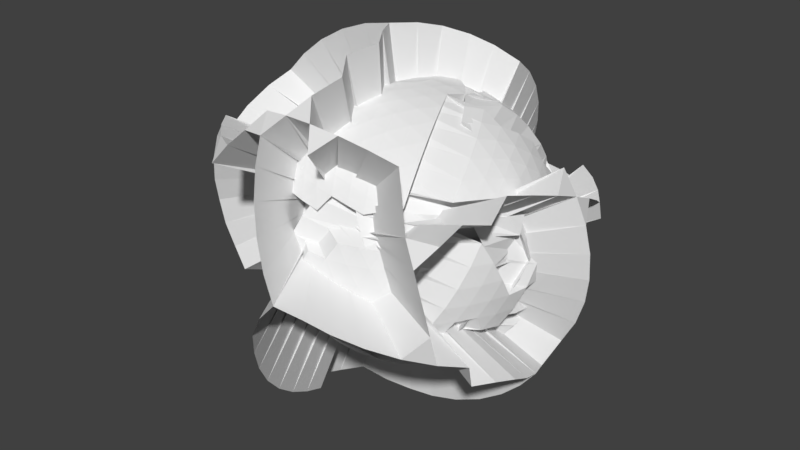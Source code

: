 # Source: Distorted_Mesh.blend  (saved by Blender 2.79.0; exported with 4.5.12 LTS)
import bpy
from mathutils import Matrix  # noqa: F401  (used for matrix-valued properties, if any)

bpy.ops.wm.read_factory_settings(use_empty=True)
scene = bpy.context.scene
scene.name = 'Scene'

# ---- collections
col_collection_1 = bpy.data.collections.new('Collection 1'); scene.collection.children.link(col_collection_1)

# ---- world
world_world = bpy.data.worlds.new('World'); scene.world = world_world
world_world.color = (0.05088, 0.05088, 0.05088)
world_world.use_sun_shadow = False
world_world.sun_shadow_jitter_overblur = 0.0
world_world.cycles.sampling_method = 'MANUAL'

# ---- meshes
me_icosphere_001 = bpy.data.meshes.new('Icosphere.001')
me_icosphere_001.from_pydata([(0.0, 0.0, -5.0), (-0.3632, -4.763, -1.339), (-1.382, -4.253, -2.236), (-4.472, 0.0, -2.236), (-1.382, 4.253, -2.236), (3.618, 2.629, -2.236), (1.382, -4.253, 2.236), (-3.618, -2.629, 2.236), (-3.618, 2.629, 2.236), (1.382, 4.253, 2.236), (4.472, 0.0, 2.236), (0.0, 0.0, 5.0), (-1.29, -3.969, -2.753), (-1.164, -3.583, -3.288), (-1.003, -3.088, -3.802), (-0.8123, -2.5, -4.253), (-0.6021, -1.853, -4.605), (-0.388, -1.194, -4.84), (-0.1842, -0.567, -4.964), (0.4824, -0.3504, -4.964), (1.016, -0.7381, -4.84), (1.576, -1.145, -4.605), (2.127, -1.545, -4.253), (2.627, -1.909, -3.802), (3.048, -2.214, -3.288), (3.376, -2.453, -2.753), (-0.9165, -4.64, -1.528), (-1.524, -4.423, -1.713), (-2.155, -4.094, -1.88), (-2.769, -3.655, -2.011), (-3.319, -3.129, -2.095), (-3.774, -2.558, -2.129), (-0.8073, -4.32, -2.385), (3.792, -2.536, -1.83), (3.369, -3.056, -1.868), (4.203, 0.7635, -2.598), (4.253, -1.401e-07, -2.629), (1.539, -4.352, -1.744), (0.8575, -4.589, -1.626), (0.2141, -4.719, -1.486), (0.5864, -1.128, -4.808), (1.016, 0.7381, -4.84), (1.576, 1.145, -4.605), (2.127, 1.545, -4.253), (2.627, 1.909, -3.802), (3.048, 2.214, -3.288), (3.376, 2.453, -2.753), (-4.174, 0.0, -2.753), (-3.767, 0.0, -3.288), (-3.247, 0.0, -3.802), (-2.629, 0.0, -4.253), (-0.9961, 0.7837, -4.851), (-1.256, 0.0, -4.84), (-0.5962, 0.0, -4.964), (-1.886, -3.969, -2.385), (-4.339, -0.2823, -2.586), (-4.196, 0.401, -2.805), (-3.951, 1.108, -2.969), (-3.616, 1.79, -3.063), (-3.218, 2.403, -3.085), (-2.794, 2.922, -3.048), (-1.29, 3.969, -2.753), (-1.164, 3.583, -3.288), (-1.003, 3.088, -3.802), (-0.8123, 2.5, -4.253), (-0.6021, 1.853, -4.605), (-0.388, 1.194, -4.84), (0.4207, -0.4603, -4.942), (-4.358, 0.567, -2.385), (-4.155, 1.194, -2.511), (-3.849, 1.853, -2.598), (-3.441, 2.5, -2.629), (-2.952, 3.088, -2.598), (1.757, 3.438, -3.173), (-1.886, 3.969, -2.385), (-0.8073, 4.32, -2.385), (-0.1482, 4.321, -2.512), (0.5728, 4.234, -2.598), (1.314, 4.045, -2.629), (2.025, 3.762, -2.598), (2.66, 3.409, -2.512), (3.192, 3.02, -2.385), (4.656, -0.3504, 1.789), (4.783, -0.7381, 1.256), (1.467, -4.444, 1.581), (4.755, -1.545, -1.401e-07), (4.575, -1.909, -0.6495), (4.303, -2.214, -1.256), (-0.03774, -4.882, -0.8525), (4.136, -2.335, -1.254), (4.095, -2.632, -0.6539), (3.964, -2.901, 0.01354), (4.755, 1.545, 1.401e-07), (4.824, 1.145, 0.6495), (3.034, -3.317, 2.015), (4.656, 0.3504, 1.789), (-3.396, -2.889, 2.327), (0.7761, -4.777, 1.256), (0.4014, -4.941, 0.6495), (-7.007e-08, -5.0, -1.401e-07), (-0.4014, -4.941, -0.6495), (-0.7761, -4.777, -1.256), (-4.476, -1.734, -1.57), (3.561, -3.02, -1.789), (3.436, -3.409, -1.256), (-1.567, -4.724, 0.2425), (2.939, -4.045, 1.401e-07), (2.58, -4.234, 0.6495), (2.18, -4.321, 1.256), (-2.862, -3.332, 2.426), (-4.29, 2.422, 1.269), (-4.303, -2.214, 1.256), (-4.575, -1.909, 0.6495), (-4.755, -1.545, -1.401e-07), (-4.824, -1.145, -0.6495), (-4.783, -0.7381, -1.256), (-2.779, 3.397, -2.533), (-1.772, -4.32, -1.789), (-4.869, -0.6245, -1.252), (-2.58, -4.234, -0.6495), (-2.939, -4.045, 1.401e-07), (-3.229, -3.762, 0.6495), (-4.809, 1.376, 0.9181), (-3.561, -3.02, 1.789), (-3.561, 3.02, 1.789), (0.9908, 4.915, 0.36), (-3.229, 3.762, 0.6495), (-2.939, 4.045, -1.401e-07), (-2.58, 4.234, -0.6495), (2.483, 3.862, -1.96), (-1.772, 4.32, -1.789), (-4.656, 0.3504, -1.789), (-1.932, 4.17, -2.121), (-4.824, 1.145, -0.6495), (-4.755, 1.545, 1.401e-07), (-4.575, 1.909, 0.6495), (-4.303, 2.214, 1.256), (-3.973, 2.453, 1.789), (1.772, 4.32, 1.789), (2.18, 4.321, 1.256), (2.58, 4.234, 0.6495), (4.908, -0.3046, 0.1899), (4.834, -0.818, -0.3735), (4.655, -1.29, -0.9033), (4.403, -1.697, -1.373), (-1.105, 4.536, -1.789), (3.608, 2.929, -1.751), (3.931, 2.818, -1.105), (4.177, 2.639, -0.4019), (0.4014, 4.941, 0.6495), (0.7761, 4.777, 1.256), (1.105, 4.536, 1.789), (4.358, -0.567, 2.385), (4.155, -1.194, 2.511), (3.849, -1.853, 2.598), (3.441, -2.5, 2.629), (-1.213, -3.521, 3.325), (2.42, -3.583, 2.512), (1.886, -3.969, 2.385), (0.8073, -4.32, 2.385), (0.1482, -4.321, 2.512), (-0.5728, -4.234, 2.598), (-1.314, -4.045, 2.629), (-2.025, -3.762, 2.598), (-2.66, -3.409, 2.512), (-3.192, -3.02, 2.385), (-3.946, 2.623, 1.845), (-4.064, -1.476, 2.512), (-4.203, -0.7635, 2.598), (-4.253, 1.401e-07, 2.629), (-4.203, 0.7635, 2.598), (-4.064, 1.476, 2.512), (-3.859, 2.103, 2.385), (-3.192, 3.02, 2.385), (1.37, 4.51, 1.728), (-2.025, 3.762, 2.598), (2.615, 3.742, 2.026), (-0.5728, 4.234, 2.598), (0.1482, 4.321, 2.512), (0.8073, 4.32, 2.385), (1.886, 3.969, 2.385), (2.42, 3.583, 2.512), (2.952, 3.088, 2.598), (3.797, -1.021, 2.983), (3.849, 1.853, 2.598), (4.155, 1.194, 2.511), (4.358, 0.567, 2.385), (0.1842, -0.567, 4.964), (0.388, -1.194, 4.84), (0.6021, -1.853, 4.605), (0.8123, -2.5, 4.253), (1.003, -3.088, 3.802), (1.164, -3.583, 3.288), (1.29, -3.969, 2.753), (4.174, 0.0, 2.753), (3.767, 0.0, 3.288), (3.247, 0.0, 3.802), (2.629, 0.0, 4.253), (0.8424, -0.6968, 4.866), (1.256, 0.0, 4.84), (0.5962, 0.0, 4.964), (-0.4824, -0.3504, 4.964), (-1.016, -0.7381, 4.84), (-1.576, -1.145, 4.605), (-2.127, -1.545, 4.253), (-2.627, -1.909, 3.802), (-3.048, -2.214, 3.288), (-3.376, -2.453, 2.753), (-0.1439, 1.579, 4.765), (-1.016, 0.7381, 4.84), (-1.576, 1.145, 4.605), (-2.127, 1.545, 4.253), (-2.627, 1.909, 3.802), (-3.048, 2.214, 3.288), (-3.376, 2.453, 2.753), (0.1842, 0.567, 4.964), (1.034, 1.268, 4.726), (1.712, 1.387, 4.479), (0.8123, 2.5, 4.253), (1.003, 3.088, 3.802), (1.164, 3.583, 3.288), (1.29, 3.969, 2.753), (0.831, 0.6037, 4.893), (1.161, -0.003477, 4.851), (1.458, 0.7077, 4.719), (2.257, 0.6487, 4.414), (1.89, 0.07614, 4.604), (1.314, 1.946, 4.414), (2.939, 0.6487, 3.993), (2.294, -0.5897, 4.364), (2.05, 1.998, 4.1), (1.525, 2.595, 3.993), (3.531, 0.6326, 3.483), (3.191, 1.314, 3.618), (2.984, -0.5071, 3.922), (2.236, 2.629, 3.618), (1.693, 3.163, 3.483), (4.005, 0.6038, 2.932), (3.737, 1.265, 3.072), (3.36, 1.946, 3.15), (3.577, -0.4124, 3.39), (2.358, 3.163, 3.072), (1.812, 3.623, 2.932), (0.4773, 1.753, 4.673), (-0.127, 1.656, 4.716), (-0.8707, 1.415, 4.716), (1.863, 2.041, 4.161), (-0.691, 2.127, 4.472), (-1.445, 1.851, 4.414), (0.2912, 2.996, 3.993), (1.977, 2.697, 3.714), (-1.267, 2.567, 4.1), (-1.996, 2.252, 3.993), (0.4896, 3.554, 3.483), (-0.2639, 3.441, 3.618), (2.039, 3.299, 3.157), (-1.809, 2.939, 3.618), (-2.485, 2.587, 3.483), (0.6634, 3.996, 2.932), (-0.04854, 3.945, 3.072), (2.656, 3.295, 2.645), (2.045, 3.802, 2.532), (1.397, 4.202, 2.359), (-2.885, 2.843, 2.932), (-0.7265, 1.837, 4.629), (-1.614, 0.391, 4.716), (-1.363, 2.089, 4.385), (-2.207, 0.8018, 4.414), (-2.236, 0.0, 4.472), (-2.017, 2.312, 4.019), (-2.759, 1.203, 3.993), (-2.833, 0.4116, 4.1), (-2.833, -0.4116, 4.1), (-2.639, 2.482, 3.541), (-3.229, 1.564, 3.483), (-3.354, 0.8123, 3.618), (-3.399, -6.648e-08, 3.667), (-3.354, -0.8123, 3.618), (-3.181, 2.588, 2.988), (-3.595, 1.866, 2.932), (-3.767, 1.173, 3.072), (-3.862, 0.4009, 3.15), (-3.862, -0.4009, 3.15), (-3.767, -1.173, 3.072), (-3.618, 2.631, 2.408), (-0.3174, -0.9769, 4.893), (-0.8707, -1.415, 4.716), (-0.127, -1.656, 4.716), (-1.445, -1.851, 4.414), (-0.691, -2.127, 4.472), (0.08049, -2.347, 4.414), (-1.996, -2.252, 3.993), (-1.267, -2.567, 4.1), (-0.4839, -2.821, 4.1), (0.2912, -2.996, 3.993), (-2.485, -2.587, 3.483), (-1.809, -2.939, 3.618), (-1.05, -3.233, 3.667), (-0.2639, -3.441, 3.618), (0.4896, -3.554, 3.483), (-2.885, -2.843, 2.932), (-2.28, -3.22, 3.072), (-1.575, -3.55, 3.15), (-0.8123, -3.797, 3.15), (-0.04854, -3.945, 3.072), (0.6634, -3.996, 2.932), (0.831, -0.6037, 4.893), (1.076, -1.265, 4.716), (1.536, -0.6326, 4.716), (1.314, -1.946, 4.414), (1.809, -1.314, 4.472), (0.4568, -1.327, 4.786), (1.525, -2.595, 3.993), (2.05, -1.998, 4.1), (0.0278, -1.973, 4.582), (2.939, -0.6487, 3.993), (1.693, -3.163, 3.483), (2.236, -2.629, 3.618), (-0.4155, -2.582, 4.249), (3.191, -1.314, 3.618), (3.531, -0.6326, 3.483), (1.812, -3.623, 2.932), (2.358, -3.163, 3.072), (-0.8383, -3.106, 3.815), (3.36, -1.946, 3.15), (3.737, -1.265, 3.072), (4.005, -0.6038, 2.932), (4.519, 0.9769, 1.904), (3.516, -2.805, 2.002), (4.275, 1.656, 1.995), (4.594, 1.851, 0.682), (3.964, -2.177, 1.942), (3.912, 2.347, 2.046), (4.183, -2.506, 0.6032), (4.314, -2.016, 1.224), (3.883, 2.821, 1.401), (4.232, -0.8754, 2.371), (4.226, 2.587, -0.6652), (4.547, -1.8, 0.4738), (3.749, 3.233, 0.7003), (4.581, -0.6991, 1.668), (2.896, 3.554, 1.995), (3.913, 2.843, -1.27), (3.767, 3.22, -0.6652), (3.521, 3.55, 6.818e-07), (4.808, -0.5037, 0.9216), (2.769, 3.945, 1.33), (2.325, 3.996, 1.905), (0.4673, 4.599, 1.905), (0.0785, 4.819, 1.33), (-0.2541, 4.577, 1.995), (3.933, 3.023, 0.2125), (3.575, 3.352, 0.8533), (3.122, 3.596, 1.472), (-0.7625, 4.942, -1.69e-06), (-1.133, 4.819, 0.7003), (-1.483, 4.565, 1.401), (-1.786, 4.198, 2.046), (-1.155, 4.819, -0.6652), (-1.545, 4.755, -2.427e-06), (-1.916, 4.565, 0.7003), (-2.236, 4.253, 1.382), (-2.485, 3.853, 1.995), (3.08, 3.432, -1.876), (-1.898, 4.578, -0.6652), (-2.288, 4.446, -1.977e-06), (-2.629, 4.198, 0.6821), (-2.896, 3.853, 1.33), (1.194, 4.764, 1.055), (-4.23, 1.866, 1.904), (-4.559, 1.564, 1.33), (-4.432, 1.173, 1.995), (-4.805, 1.203, 0.682), (-4.736, 0.8123, 1.382), (-4.545, 0.4009, 2.046), (-4.935, 0.8018, 5.008e-07), (-4.934, 0.4116, 0.7003), (-4.8, -2.892e-07, 1.401), (-4.545, -0.4009, 2.046), (-2.323, 4.234, -1.541), (-5.0, -1.738e-06, 3.214e-06), (-4.934, -0.4116, 0.7003), (-4.736, -0.8123, 1.382), (-4.432, -1.173, 1.995), (-2.587, 3.828, -2.084), (-4.94, -0.391, -0.6652), (-4.935, -0.8018, 7.227e-06), (-4.805, -1.203, 0.6821), (-4.559, -1.564, 1.33), (-4.23, -1.866, 1.904), (-3.082, -3.446, 1.905), (-4.905, 0.7108, 1.122), (-2.485, -3.853, 1.995), (-2.629, -4.198, 0.682), (-4.901, -0.0371, 1.321), (-1.786, -4.198, 2.046), (-2.288, -4.446, -3.067e-06), (-1.916, -4.565, 0.7003), (-4.771, -0.8224, 1.496), (-1.023, -4.446, 2.046), (-4.953, -0.8791, -0.6023), (-4.934, -1.138, 0.1267), (-4.788, -1.38, 0.891), (-4.516, -1.585, 1.632), (-0.2541, -4.577, 1.995), (-4.746, -1.343, -1.123), (-1.155, -4.819, -0.6652), (-0.7625, -4.942, -2.591e-06), (-0.341, -4.942, 0.682), (-4.166, -2.269, 1.721), (-3.788, -2.368, 2.334), (-2.298, -3.603, 2.61), (2.769, -3.945, 1.33), (-1.625, -3.831, 2.762), (3.18, -3.797, 0.682), (3.354, -3.441, 1.382), (-0.8648, -3.985, 2.862), (-1.248, -4.732, 0.9134), (-0.8745, -4.624, 1.614), (-0.4698, -4.387, 2.291), (-0.0655, -4.041, 2.891), (3.767, -3.22, -0.6652), (4.045, -2.939, -9.446e-06), (4.233, -2.567, 0.7003), (4.309, -2.127, 1.382), (0.7137, -3.995, 2.848), (3.913, -2.843, -1.27), (4.226, -2.587, -0.6652), (4.464, -2.252, -1.132e-05), (4.594, -1.851, 0.682), (1.109, -4.274, 2.234), (4.519, -0.9769, 1.904), (1.494, 4.599, 1.27), (1.898, 4.578, 0.6652), (1.155, 4.819, 0.6652), (2.288, 4.446, -7.272e-08), (1.545, 4.755, -2.092e-13), (0.7625, 4.942, 7.272e-08), (2.629, 4.198, -0.6821), (1.916, 4.565, -0.7003), (1.133, 4.819, -0.7003), (4.322, 2.194, -1.007), (2.896, 3.853, -1.33), (2.236, 4.253, -1.382), (1.483, 4.565, -1.401), (4.363, 1.672, -1.617), (-0.0785, 4.819, -1.33), (4.516, -1.099, -1.605), (4.551, -0.409, -1.832), (4.478, 0.3433, -2.032), (4.289, 1.107, -2.185), (0.2541, 4.577, -1.995), (-0.4673, 4.599, -1.905), (-3.913, 2.843, 1.27), (0.6699, 4.98, -0.2619), (-4.226, 2.587, 0.6652), (-3.521, 3.55, -7.272e-08), (0.2996, 4.938, -0.9402), (-4.464, 2.252, 7.272e-08), (-3.18, 3.797, -0.6821), (0.7207, 4.71, -1.6), (-0.09996, 4.768, -1.63), (-4.594, 1.851, -0.682), (-2.769, 3.945, -1.33), (1.121, 4.359, -2.217), (-3.883, 2.821, -1.401), (-0.4989, 4.472, -2.276), (-1.263, 4.361, -2.219), (2.144, 3.69, -2.595), (1.471, 3.918, -2.748), (-3.441, 2.996, -2.046), (-3.912, 2.347, -2.046), (-4.275, 1.656, -1.995), (-4.519, 0.9769, -1.904), (-4.578, 2.07, 0.8021), (-4.512, 2.348, 0.1332), (-3.767, -3.22, 0.6652), (-4.337, 2.593, -0.5884), (-4.045, -2.939, 6.425e-13), (-3.521, -3.55, 7.272e-08), (-4.049, 2.778, -1.313), (-4.233, -2.567, -0.7003), (-3.749, -3.233, -0.7003), (-3.18, -3.797, -0.6821), (-3.67, 2.892, -1.987), (-4.309, -2.127, -1.382), (-3.883, -2.821, -1.401), (-3.354, -3.441, -1.382), (-2.769, -3.945, -1.33), (-3.238, 2.935, -2.571), (-4.275, -1.656, -1.995), (-4.082, 1.692, -2.492), (-3.441, -2.996, -2.046), (-2.896, -3.554, -1.995), (-4.654, -0.4589, -1.941), (1.494, -4.599, 1.27), (1.155, -4.819, 0.6652), (1.898, -4.578, 0.6652), (0.7625, -4.942, -7.272e-08), (1.545, -4.755, 2.241e-13), (2.288, -4.446, 7.272e-08), (0.341, -4.942, -0.6821), (1.133, -4.819, -0.7003), (1.916, -4.565, -0.7003), (2.629, -4.198, -0.6821), (-0.0785, -4.819, -1.33), (0.691, -4.755, -1.382), (1.483, -4.565, -1.401), (2.236, -4.253, -1.382), (-1.804, -4.624, -0.4764), (-4.192, -2.32, -1.566), (0.2541, -4.577, -1.995), (1.023, -4.446, -2.046), (1.786, -4.198, -2.046), (-2.005, -4.409, -1.201), (3.082, -3.446, -1.905), (2.434, -3.741, 2.098), (2.169, -4.147, 1.555), (4.94, 0.391, 0.6652), (1.832, -4.484, 0.9356), (5.0, -1.253e-07, 0.0), (4.935, 0.8018, 7.272e-08), (4.805, -1.203, -0.682), (4.934, -0.4116, -0.7003), (4.934, 0.4116, -0.7003), (4.805, 1.203, -0.682), (4.559, -1.564, -1.33), (4.736, -0.8123, -1.382), (2.475, -4.223, -0.528), (4.736, 0.8123, -1.382), (3.677, -3.197, -0.6292), (4.23, -1.866, -1.904), (4.432, -1.173, -1.995), (2.014, -4.342, -1.173), (2.696, -3.926, -1.239), (3.293, -3.422, -1.272), (2.885, 2.843, -2.932), (2.485, 2.587, -3.483), (2.28, 3.22, -3.072), (1.996, 2.252, -3.993), (1.809, 2.939, -3.618), (1.575, 3.55, -3.15), (1.445, 1.851, -4.414), (1.267, 2.567, -4.1), (1.05, 3.233, -3.667), (0.8123, 3.797, -3.15), (0.8707, 1.415, -4.716), (0.691, 2.127, -4.472), (0.4839, 2.821, -4.1), (0.2639, 3.441, -3.618), (0.04854, 3.945, -3.072), (0.3174, 0.9769, -4.893), (0.127, 1.656, -4.716), (-0.08049, 2.347, -4.414), (-0.2913, 2.996, -3.993), (-0.4896, 3.554, -3.483), (-0.6634, 3.996, -2.932), (-1.812, 3.623, -2.932), (-1.693, 3.163, -3.483), (1.445, 3.061, -3.678), (-1.525, 2.595, -3.993), (1.067, 2.577, -4.149), (-2.889, 2.595, -3.15), (-1.314, 1.946, -4.414), (0.6391, 2.002, -4.537), (-2.75, 1.998, -3.667), (-3.36, 1.946, -3.15), (-1.076, 1.265, -4.716), (0.1923, 1.375, -4.804), (-2.534, 1.332, -4.1), (-3.191, 1.314, -3.618), (-3.737, 1.265, -3.072), (0.1107, 0.1111, -4.989), (-0.2388, 0.7472, -4.94), (-2.257, 0.6487, -4.414), (-2.939, 0.6487, -3.993), (-3.531, 0.6326, -3.483), (-4.005, 0.6037, -2.932), (-4.005, -0.6037, -2.932), (-3.531, -0.6326, -3.483), (-3.046, 1.91, -3.556), (-2.082, 1.389, -4.371), (-2.789, 1.326, -3.993), (-3.36, -1.946, -3.15), (-1.714, 0.7405, -4.665), (-2.534, -1.332, -4.1), (-2.75, -1.998, -3.667), (-2.889, -2.595, -3.15), (-1.536, -0.6326, -4.716), (-1.809, -1.314, -4.472), (-2.05, -1.998, -4.1), (-2.236, -2.629, -3.618), (-2.358, -3.163, -3.072), (-0.831, -0.6038, -4.893), (-1.076, -1.265, -4.716), (-1.314, -1.946, -4.414), (-1.525, -2.595, -3.993), (-1.693, -3.163, -3.483), (-1.812, -3.623, -2.932), (3.595, 1.866, -2.932), (2.968, -3.074, -2.444), (3.229, 1.564, -3.483), (3.862, 0.4009, -3.15), (2.457, -3.022, -3.023), (2.759, 1.203, -3.993), (3.862, -0.4009, -3.15), (3.399, -2.314e-06, -3.667), (1.853, -2.888, -3.554), (2.207, 0.8018, -4.414), (3.767, -1.173, -3.072), (3.354, -0.8123, -3.618), (2.833, -0.4116, -4.1), (1.198, -2.676, -3.99), (1.614, 0.391, -4.716), (3.595, -1.866, -2.932), (3.229, -1.564, -3.483), (2.759, -1.203, -3.993), (2.207, -0.8018, -4.414), (0.5444, -2.408, -4.306), (0.5727, -1.75, -4.614), (-0.6634, -3.996, -2.932), (-0.4896, -3.554, -3.483), (0.04854, -3.945, -3.072), (-0.2912, -2.996, -3.993), (0.264, -3.441, -3.618), (0.8123, -3.797, -3.15), (-0.08049, -2.347, -4.414), (0.4839, -2.821, -4.1), (1.05, -3.233, -3.667), (-2.199, -3.715, -2.517), (0.127, -1.656, -4.716), (0.691, -2.127, -4.472), (1.267, -2.567, -4.1), (1.809, -2.939, -3.618), (2.28, -3.22, -3.072), (0.3174, -0.9769, -4.893), (0.8707, -1.415, -4.716), (1.445, -1.851, -4.414), (1.996, -2.252, -3.993), (2.485, -2.587, -3.483), (2.885, -2.843, -2.932), (4.64, 0.3498, -1.896), (5.463, 2.917, 1.249), (5.714, 2.242, 1.652), (5.893, 1.437, 2.075), (5.959, 0.5181, 2.491), (5.884, -0.4679, 2.866), (5.663, -1.456, 3.172), (5.32, -2.38, 3.393), (-0.1837, 6.231, 1.164), (0.733, 6.128, 1.258), (3.587, 4.918, 1.386), (4.364, 4.273, 1.363), (4.988, 3.589, 1.314), (0.3934, 2.321, 6.133), (-0.7068, -0.859, 6.79), (3.041, -4.541, 4.407), (2.127, -4.808, 4.745), (1.114, -4.99, 4.988), (0.06657, -5.069, 5.112), (-0.9435, -5.045, 5.116), (-1.86, -4.938, 5.021), (-0.2753, 1.687, 6.431), (-5.771, -0.03832, 4.151), (3.851, 4.021, -3.115), (5.381, 3.248, 0.4978), (-0.6523, 6.331, 0.3225), (-0.254, 6.337, -0.5148), (0.1779, 6.203, -1.418), (1.403, 4.901, -3.954), (5.574, -2.887, -2.776), (4.878, -3.927, 2.897), (6.339, 1.085, -0.5993), (5.71, -1.981, -3.089), (-0.05233, -7.445, -0.5252), (-2.412, -5.399, 4.373), (3.87, -5.259, 2.687), (1.542, -7.199, -0.04255), (-6.842, -2.916, -0.2861), (-6.758, 0.1711, 2.379), (-3.923, -5.087, 3.698), (-3.553, 5.38, -1.591), (-2.913, 5.812, -0.8681), (-2.246, 6.085, -0.1601), (-1.598, 6.211, 0.4909), (-6.471, 2.08, 1.719), (-6.555, 2.359, 0.7521), (-6.501, 2.585, -0.28), (4.764, -0.187, -4.727), (-0.5209, -7.345, -1.367), (-6.597, -2.551, -2.278), (-6.589, -0.6461, -3.069), (-1.819, 3.876, -5.191), (0.002243, -0.255, -6.993), (-1.96, -2.995, -6.361), (-2.45, -1.406, -6.627), (-3.089, -0.6459, -6.443), (-1.045, -0.3811, -6.972), (-2.1, -0.5146, -6.784), (-1.675, 0.466, -6.803), (-1.192, 1.472, -6.65), (-1.804, 2.324, -6.209), (-2.361, 3.078, -5.621), (-2.618, -2.381, -6.366), (-3.977, -0.8575, -5.973), (-4.845, -1.078, -5.322), (-5.616, -1.291, -4.513), (-6.074, -0.4423, -3.969), (-6.23, -1.479, -3.611), (-6.236, -2.467, -3.175), (-1.845, -3.814, -6.007), (-1.687, -4.663, -5.493), (-1.486, -5.479, -4.813), (-1.251, -6.19, -3.997), (-0.9991, -6.743, -3.105), (-0.7507, -7.123, -2.208), (1.02, -0.2255, -6.863), (2.084, -0.202, -6.555), (3.111, -0.1873, -6.066), (4.02, -0.1827, -5.435), (0.4518, 5.091, -3.995), (-0.6133, 5.172, -3.951), (-0.4277, 6.015, -2.226), (-1.079, 5.65, -3.044), (-2.324, 4.434, -4.45), (-1.525, 5.963, -2.058), (-2.806, 4.895, -3.561), (-3.224, 5.214, -2.582), (-6.757, 1.865, -1.01), (-6.864, 1.048, -1.755), (-6.802, 0.1888, -2.458), (-6.684, 1.144, 2.073), (-6.79, -2.757, -1.295), (-3.696, -5.737, 3.013), (-3.045, -5.606, 3.767), (2.4, -6.886, -0.3709), (3.282, -6.398, -0.7261), (4.116, -5.732, -1.084), (4.25, -5.345, 1.798), (4.563, -5.33, 0.776), (4.766, -5.191, -0.3228), (4.832, -4.928, -1.416), (4.628, -4.636, 2.401), (5.384, -4.057, -1.698), (5.246, -3.713, -2.632), (5.625, -1.187, -3.505), (5.41, -0.289, -3.9), (5.043, 0.6699, -4.236), (6.138, 1.281, -1.587), (5.761, 1.447, -2.615), (5.211, 1.563, -3.603), (4.53, 1.622, -4.475), (3.909, 2.496, -4.599), (3.931, 3.314, -3.894), (-6.102, 3.231, 0.4546), (-5.537, 3.814, 1.213), (-2.391, 5.974, 0.846), (-3.234, 5.579, 1.223), (-4.072, 5.01, 1.597), (-4.837, 4.284, 1.937), (-6.704, -3.167, 0.6417), (-6.408, -3.383, 1.646), (-6.466, -2.561, 2.412), (-5.939, -3.538, 2.658), (-6.362, -1.685, 3.112), (-5.322, -3.614, 3.596), (-4.635, -4.428, 3.691), (-6.33, 0.0733, 3.302), (-6.115, -0.825, 3.698), (0.5555, -7.4, 0.1374), (0.1601, -7.347, 1.06), (-0.2769, -7.129, 2.023), (-0.7268, -6.739, 2.957), (-1.156, -6.205, 3.792), (-1.539, -5.585, 4.484), (0.5376, -5.685, 4.44), (3.498, -4.948, 3.587), (6.371, 0.9309, 0.4435), (5.362, -3.181, 2.758), (6.241, 0.7375, 1.498), (2.34, 4.492, -3.97), (2.991, 4.623, -3.216), (3.612, 4.641, -2.332), (2.794, 5.581, -0.4742), (0.7135, 6.255, -0.5114), (3.249, 5.307, 0.4981), (2.263, 5.811, 0.4695), (1.236, 6.144, 0.4274), (0.2461, 6.308, 0.3766), (-5.117, 0.006399, 4.867), (-4.289, 0.04274, 5.542), (-3.315, 0.06547, 6.107), (-2.263, 0.07166, 6.507), (-0.7234, 0.9333, 6.633), (-1.216, 0.06208, 6.724), (-0.5039, -4.369, 5.657), (-0.6162, -2.67, 6.47), (-0.01653, -3.538, 6.121), (-0.1293, -1.704, 6.706), (1.027, 5.831, 2.134), (1.319, 5.359, 3.048), (1.582, 4.709, 3.928), (1.795, 3.919, 4.702), (1.944, 3.058, 5.318), (1.141, 2.7, 5.804), (5.525, 0.3649, 3.408)], [(534, 641)], [(0, 19, 18), (1, 25, 39), (0, 18, 53), (0, 53, 67), (0, 67, 40), (314, 311, 716, 717), (2, 32, 102), (3, 60, 116), (4, 74, 130), (5, 81, 144), (1, 88, 103), (2, 102, 117), (3, 116, 131), (4, 130, 145), (5, 144, 89), (6, 158, 193), (7, 165, 207), (8, 172, 214), (9, 179, 221), (10, 186, 194), (200, 215, 11), (199, 222, 200), (198, 223, 199), (197, 225, 198), (196, 228, 197), (195, 232, 196), (194, 237, 195), (200, 222, 215), (222, 216, 215), (199, 223, 222), (223, 224, 222), (222, 224, 216), (345, 340, 726, 727), (198, 225, 223), (225, 226, 223), (618, 612, 802, 803), (226, 227, 224), (224, 227, 217), (227, 218, 217), (197, 228, 225), (228, 229, 225), (225, 229, 226), (229, 230, 226), (226, 230, 227), (230, 231, 227), (227, 231, 218), (231, 219, 218), (196, 232, 228), (232, 233, 228), (228, 233, 229), (233, 234, 229), (229, 234, 230), (234, 235, 230), (230, 235, 231), (235, 236, 231), (231, 236, 219), (236, 220, 219), (195, 237, 232), (237, 238, 232), (232, 238, 233), (238, 239, 233), (233, 239, 234), (239, 240, 234), (234, 240, 235), (240, 241, 235), (235, 241, 236), (241, 242, 236), (236, 242, 220), (242, 221, 220), (194, 186, 237), (186, 185, 237), (237, 185, 238), (185, 184, 238), (238, 184, 239), (184, 183, 239), (239, 183, 240), (183, 182, 240), (240, 182, 241), (182, 181, 241), (241, 181, 242), (181, 180, 242), (242, 180, 221), (180, 9, 221), (215, 208, 11), (216, 243, 215), (217, 244, 216), (218, 246, 217), (219, 249, 218), (220, 253, 219), (221, 258, 220), (215, 243, 208), (243, 209, 208), (216, 244, 243), (244, 245, 243), (243, 245, 209), (245, 210, 209), (217, 246, 244), (246, 247, 244), (244, 247, 245), (247, 248, 245), (245, 248, 210), (248, 211, 210), (218, 249, 246), (249, 250, 246), (246, 250, 247), (250, 251, 247), (247, 251, 248), (251, 252, 248), (248, 252, 211), (252, 212, 211), (219, 253, 249), (253, 254, 249), (249, 254, 250), (254, 255, 250), (250, 255, 251), (255, 256, 251), (251, 256, 252), (256, 257, 252), (252, 257, 212), (257, 213, 212), (220, 258, 253), (258, 259, 253), (253, 259, 254), (259, 260, 254), (254, 260, 255), (402, 403, 741, 740), (255, 261, 256), (261, 262, 256), (256, 262, 257), (262, 263, 257), (257, 263, 213), (263, 214, 213), (221, 179, 258), (179, 178, 258), (258, 178, 259), (178, 177, 259), (259, 177, 260), (177, 176, 260), (416, 156, 688, 747), (176, 175, 261), (261, 175, 262), (175, 174, 262), (262, 174, 263), (174, 173, 263), (263, 173, 214), (173, 8, 214), (208, 201, 11), (209, 264, 208), (210, 265, 209), (211, 267, 210), (212, 270, 211), (213, 274, 212), (214, 279, 213), (208, 264, 201), (264, 202, 201), (209, 265, 264), (265, 266, 264), (264, 266, 202), (266, 203, 202), (210, 267, 265), (267, 268, 265), (265, 268, 266), (268, 269, 266), (266, 269, 203), (269, 204, 203), (211, 270, 267), (270, 271, 267), (267, 271, 268), (271, 272, 268), (268, 272, 269), (272, 273, 269), (269, 273, 204), (273, 205, 204), (212, 274, 270), (274, 275, 270), (270, 275, 271), (275, 276, 271), (271, 276, 272), (276, 277, 272), (272, 277, 273), (277, 278, 273), (273, 278, 205), (278, 206, 205), (213, 279, 274), (279, 280, 274), (274, 280, 275), (280, 281, 275), (275, 281, 276), (281, 282, 276), (276, 282, 277), (282, 283, 277), (277, 283, 278), (283, 284, 278), (278, 284, 206), (284, 207, 206), (214, 172, 279), (172, 171, 279), (279, 171, 280), (171, 170, 280), (280, 170, 281), (170, 169, 281), (281, 169, 282), (169, 168, 282), (282, 168, 283), (168, 167, 283), (283, 167, 284), (167, 166, 284), (284, 166, 207), (166, 7, 207), (201, 187, 11), (202, 285, 201), (203, 286, 202), (204, 288, 203), (205, 291, 204), (206, 295, 205), (207, 300, 206), (201, 285, 187), (285, 188, 187), (202, 286, 285), (286, 287, 285), (285, 287, 188), (287, 189, 188), (203, 288, 286), (288, 289, 286), (286, 289, 287), (289, 290, 287), (287, 290, 189), (290, 190, 189), (204, 291, 288), (291, 292, 288), (288, 292, 289), (292, 293, 289), (289, 293, 290), (293, 294, 290), (290, 294, 190), (294, 191, 190), (205, 295, 291), (295, 296, 291), (291, 296, 292), (296, 297, 292), (292, 297, 293), (297, 298, 293), (293, 298, 294), (298, 299, 294), (294, 299, 191), (299, 192, 191), (206, 300, 295), (300, 301, 295), (295, 301, 296), (301, 302, 296), (296, 302, 297), (302, 303, 297), (297, 303, 298), (303, 304, 298), (298, 304, 299), (304, 305, 299), (299, 305, 192), (305, 193, 192), (207, 165, 300), (165, 164, 300), (300, 164, 301), (164, 163, 301), (301, 163, 302), (163, 162, 302), (302, 162, 303), (162, 161, 303), (303, 161, 304), (161, 160, 304), (304, 160, 305), (160, 159, 305), (305, 159, 193), (159, 6, 193), (187, 200, 11), (188, 306, 187), (189, 307, 188), (190, 309, 189), (191, 312, 190), (192, 316, 191), (193, 321, 192), (187, 306, 200), (306, 199, 200), (188, 307, 306), (307, 308, 306), (306, 308, 199), (308, 198, 199), (189, 309, 307), (309, 310, 307), (307, 310, 308), (310, 311, 308), (308, 311, 198), (311, 197, 198), (190, 312, 309), (312, 313, 309), (309, 313, 310), (313, 314, 310), (310, 314, 311), (314, 315, 311), (311, 315, 197), (315, 196, 197), (191, 316, 312), (316, 317, 312), (312, 317, 313), (317, 318, 313), (313, 318, 314), (318, 319, 314), (314, 319, 315), (319, 320, 315), (315, 320, 196), (320, 195, 196), (192, 321, 316), (321, 322, 316), (316, 322, 317), (322, 323, 317), (317, 323, 318), (323, 324, 318), (318, 324, 319), (324, 325, 319), (319, 325, 320), (325, 326, 320), (320, 326, 195), (326, 194, 195), (193, 158, 321), (158, 157, 321), (321, 157, 322), (157, 156, 322), (322, 156, 323), (156, 155, 323), (323, 155, 324), (155, 154, 324), (324, 154, 325), (154, 153, 325), (325, 153, 326), (153, 152, 326), (326, 152, 194), (152, 10, 194), (95, 186, 10), (94, 327, 95), (93, 328, 94), (92, 330, 93), (91, 333, 92), (90, 337, 91), (89, 342, 90), (95, 327, 186), (327, 185, 186), (94, 328, 327), (328, 329, 327), (327, 329, 185), (329, 184, 185), (93, 330, 328), (330, 331, 328), (328, 331, 329), (331, 332, 329), (329, 332, 184), (332, 183, 184), (92, 333, 330), (333, 334, 330), (330, 334, 331), (334, 335, 331), (331, 335, 332), (335, 336, 332), (332, 336, 183), (336, 182, 183), (91, 337, 333), (337, 338, 333), (401, 402, 740, 739), (338, 339, 334), (334, 339, 335), (339, 340, 335), (335, 340, 336), (340, 341, 336), (336, 341, 182), (341, 181, 182), (90, 342, 337), (342, 343, 337), (337, 343, 338), (343, 344, 338), (338, 344, 339), (344, 345, 339), (339, 345, 340), (345, 346, 340), (340, 346, 341), (346, 347, 341), (341, 347, 181), (347, 180, 181), (89, 144, 342), (144, 143, 342), (342, 143, 343), (143, 142, 343), (343, 142, 344), (142, 141, 344), (344, 141, 345), (141, 140, 345), (345, 140, 346), (140, 139, 346), (346, 139, 347), (139, 138, 347), (347, 138, 180), (138, 9, 180), (151, 179, 9), (150, 348, 151), (149, 349, 150), (148, 351, 149), (147, 354, 148), (146, 358, 147), (145, 363, 146), (151, 348, 179), (348, 178, 179), (150, 349, 348), (349, 350, 348), (348, 350, 178), (350, 177, 178), (149, 351, 349), (351, 352, 349), (349, 352, 350), (352, 353, 350), (350, 353, 177), (353, 176, 177), (148, 354, 351), (354, 355, 351), (351, 355, 352), (355, 356, 352), (352, 356, 353), (356, 357, 353), (353, 357, 176), (357, 175, 176), (147, 358, 354), (358, 359, 354), (354, 359, 355), (359, 360, 355), (355, 360, 356), (360, 361, 356), (356, 361, 357), (361, 362, 357), (357, 362, 175), (362, 174, 175), (146, 363, 358), (363, 364, 358), (358, 364, 359), (364, 365, 359), (359, 365, 360), (365, 366, 360), (360, 366, 361), (366, 367, 361), (361, 367, 362), (367, 368, 362), (362, 368, 174), (368, 173, 174), (145, 130, 363), (130, 129, 363), (363, 129, 364), (129, 128, 364), (364, 128, 365), (128, 127, 365), (365, 127, 366), (127, 126, 366), (366, 126, 367), (126, 125, 367), (367, 125, 368), (125, 124, 368), (368, 124, 173), (124, 8, 173), (137, 172, 8), (136, 369, 137), (135, 370, 136), (134, 372, 135), (133, 375, 134), (132, 379, 133), (131, 384, 132), (137, 369, 172), (369, 171, 172), (136, 370, 369), (370, 371, 369), (369, 371, 171), (371, 170, 171), (135, 372, 370), (372, 373, 370), (370, 373, 371), (373, 374, 371), (371, 374, 170), (374, 169, 170), (134, 375, 372), (375, 376, 372), (372, 376, 373), (376, 377, 373), (373, 377, 374), (377, 378, 374), (374, 378, 169), (378, 168, 169), (133, 379, 375), (379, 380, 375), (375, 380, 376), (380, 381, 376), (376, 381, 377), (381, 382, 377), (377, 382, 378), (382, 383, 378), (378, 383, 168), (383, 167, 168), (519, 517, 781, 782), (384, 385, 379), (379, 385, 380), (385, 386, 380), (380, 386, 381), (386, 387, 381), (381, 387, 382), (387, 388, 382), (382, 388, 383), (388, 389, 383), (383, 389, 167), (389, 166, 167), (131, 116, 384), (116, 115, 384), (384, 115, 385), (115, 114, 385), (385, 114, 386), (114, 113, 386), (386, 113, 387), (113, 112, 387), (387, 112, 388), (112, 111, 388), (388, 111, 389), (111, 110, 389), (389, 110, 166), (110, 7, 166), (123, 165, 7), (122, 390, 123), (121, 391, 122), (120, 393, 121), (119, 396, 120), (118, 400, 119), (117, 405, 118), (123, 390, 165), (390, 164, 165), (122, 391, 390), (391, 392, 390), (390, 392, 164), (392, 163, 164), (121, 393, 391), (393, 394, 391), (391, 394, 392), (394, 395, 392), (392, 395, 163), (395, 162, 163), (120, 396, 393), (396, 397, 393), (393, 397, 394), (397, 398, 394), (394, 398, 395), (398, 399, 395), (395, 399, 162), (399, 161, 162), (119, 400, 396), (400, 401, 396), (396, 401, 397), (401, 402, 397), (397, 402, 398), (413, 416, 747, 746), (398, 403, 399), (403, 404, 399), (399, 404, 161), (404, 160, 161), (447, 143, 683, 756), (405, 406, 400), (400, 406, 401), (406, 407, 401), (401, 407, 402), (407, 408, 402), (402, 408, 403), (408, 409, 403), (403, 409, 404), (409, 410, 404), (404, 410, 160), (410, 159, 160), (117, 102, 405), (102, 101, 405), (405, 101, 406), (101, 100, 406), (406, 100, 407), (100, 99, 407), (407, 99, 408), (99, 98, 408), (408, 98, 409), (98, 97, 409), (409, 97, 410), (97, 96, 410), (410, 96, 159), (96, 6, 159), (109, 158, 6), (108, 411, 109), (107, 412, 108), (106, 414, 107), (105, 417, 106), (104, 421, 105), (103, 426, 104), (109, 411, 158), (411, 157, 158), (108, 412, 411), (412, 413, 411), (411, 413, 157), (413, 156, 157), (107, 414, 412), (414, 415, 412), (412, 415, 413), (415, 416, 413), (240, 234, 701, 702), (416, 155, 156), (106, 417, 414), (417, 418, 414), (414, 418, 415), (418, 419, 415), (415, 419, 416), (125, 368, 732, 678), (416, 420, 155), (420, 154, 155), (105, 421, 417), (421, 422, 417), (417, 422, 418), (422, 423, 418), (418, 423, 419), (423, 424, 419), (419, 424, 420), (424, 425, 420), (420, 425, 154), (425, 153, 154), (104, 426, 421), (426, 427, 421), (421, 427, 422), (427, 428, 422), (422, 428, 423), (428, 429, 423), (423, 429, 424), (429, 430, 424), (424, 430, 425), (430, 431, 425), (425, 431, 153), (431, 152, 153), (103, 88, 426), (88, 87, 426), (426, 87, 427), (87, 86, 427), (427, 86, 428), (86, 85, 428), (428, 85, 429), (85, 84, 429), (429, 84, 430), (84, 83, 430), (430, 83, 431), (83, 82, 431), (431, 82, 152), (82, 10, 152), (138, 151, 9), (139, 432, 138), (140, 433, 139), (141, 435, 140), (142, 438, 141), (143, 442, 142), (400, 401, 739, 738), (138, 432, 151), (432, 150, 151), (139, 433, 432), (433, 434, 432), (432, 434, 150), (434, 149, 150), (140, 435, 433), (435, 436, 433), (433, 436, 434), (436, 437, 434), (434, 437, 149), (437, 148, 149), (141, 438, 435), (438, 439, 435), (435, 439, 436), (439, 440, 436), (436, 440, 437), (440, 441, 437), (437, 441, 148), (84, 519, 782, 664), (142, 442, 438), (442, 443, 438), (438, 443, 439), (443, 444, 439), (439, 444, 440), (444, 445, 440), (440, 445, 441), (445, 446, 441), (441, 446, 147), (446, 146, 147), (143, 447, 442), (447, 448, 442), (442, 448, 443), (448, 449, 443), (443, 449, 444), (449, 450, 444), (444, 450, 445), (450, 451, 445), (445, 451, 446), (451, 452, 446), (446, 452, 146), (452, 145, 146), (144, 81, 447), (81, 80, 447), (447, 80, 448), (80, 79, 448), (448, 79, 449), (79, 78, 449), (449, 78, 450), (78, 77, 450), (450, 77, 451), (77, 76, 451), (451, 76, 452), (76, 75, 452), (452, 75, 145), (75, 4, 145), (124, 137, 8), (125, 453, 124), (126, 454, 125), (127, 456, 126), (128, 459, 127), (129, 463, 128), (130, 468, 129), (124, 453, 137), (453, 136, 137), (125, 454, 453), (454, 455, 453), (453, 455, 136), (455, 135, 136), (126, 456, 454), (456, 457, 454), (454, 457, 455), (457, 458, 455), (455, 458, 135), (458, 134, 135), (127, 459, 456), (459, 460, 456), (456, 460, 457), (400, 118, 676, 738), (457, 461, 458), (461, 462, 458), (458, 462, 134), (462, 133, 134), (128, 463, 459), (463, 464, 459), (459, 464, 460), (464, 465, 460), (460, 465, 461), (465, 466, 461), (461, 466, 462), (466, 467, 462), (462, 467, 133), (467, 132, 133), (129, 468, 463), (468, 469, 463), (463, 469, 464), (469, 470, 464), (464, 470, 465), (470, 471, 465), (465, 471, 466), (471, 472, 466), (466, 472, 467), (472, 473, 467), (467, 473, 132), (473, 131, 132), (130, 74, 468), (74, 73, 468), (311, 198, 693, 716), (73, 72, 469), (469, 72, 470), (72, 71, 470), (470, 71, 471), (71, 70, 471), (471, 70, 472), (70, 69, 472), (472, 69, 473), (69, 68, 473), (473, 68, 131), (68, 3, 131), (110, 123, 7), (111, 474, 110), (112, 475, 111), (113, 477, 112), (114, 480, 113), (115, 484, 114), (116, 489, 115), (110, 474, 123), (474, 122, 123), (111, 475, 474), (475, 476, 474), (474, 476, 122), (476, 121, 122), (112, 477, 475), (477, 478, 475), (475, 478, 476), (478, 479, 476), (476, 479, 121), (479, 120, 121), (113, 480, 477), (480, 481, 477), (477, 481, 478), (481, 482, 478), (478, 482, 479), (482, 483, 479), (479, 483, 120), (483, 119, 120), (114, 484, 480), (484, 485, 480), (480, 485, 481), (485, 486, 481), (481, 486, 482), (486, 487, 482), (482, 487, 483), (487, 488, 483), (483, 488, 119), (488, 118, 119), (115, 489, 484), (489, 490, 484), (484, 490, 485), (490, 491, 485), (485, 491, 486), (491, 492, 486), (486, 492, 487), (492, 493, 487), (487, 493, 488), (493, 494, 488), (488, 494, 118), (494, 117, 118), (584, 581, 796, 798), (445, 441, 754, 755), (489, 59, 490), (59, 58, 490), (490, 58, 491), (517, 516, 780, 781), (491, 57, 492), (57, 56, 492), (492, 56, 493), (56, 55, 493), (493, 55, 494), (55, 54, 494), (494, 54, 117), (54, 2, 117), (96, 109, 6), (97, 495, 96), (98, 496, 97), (99, 498, 98), (100, 501, 99), (101, 505, 100), (102, 510, 101), (96, 495, 109), (495, 108, 109), (97, 496, 495), (496, 497, 495), (495, 497, 108), (497, 107, 108), (98, 498, 496), (498, 499, 496), (496, 499, 497), (499, 500, 497), (497, 500, 107), (500, 106, 107), (99, 501, 498), (501, 502, 498), (498, 502, 499), (502, 503, 499), (499, 503, 500), (503, 504, 500), (500, 504, 106), (504, 105, 106), (100, 505, 501), (505, 506, 501), (501, 506, 502), (506, 507, 502), (502, 507, 503), (507, 508, 503), (503, 508, 504), (508, 509, 504), (504, 509, 105), (509, 104, 105), (101, 510, 505), (510, 511, 505), (505, 511, 506), (511, 512, 506), (506, 512, 507), (512, 513, 507), (507, 513, 508), (513, 514, 508), (508, 514, 509), (514, 515, 509), (509, 515, 104), (515, 103, 104), (102, 32, 510), (32, 31, 510), (510, 31, 511), (31, 30, 511), (511, 30, 512), (30, 29, 512), (512, 29, 513), (29, 28, 513), (513, 28, 514), (174, 262, 709, 690), (514, 27, 515), (27, 26, 515), (515, 26, 103), (26, 1, 103), (82, 95, 10), (83, 516, 82), (84, 517, 83), (85, 519, 84), (86, 522, 85), (87, 526, 86), (88, 531, 87), (82, 516, 95), (516, 94, 95), (83, 517, 516), (517, 518, 516), (516, 518, 94), (518, 93, 94), (73, 469, 768, 663), (519, 520, 517), (517, 520, 518), (520, 521, 518), (518, 521, 93), (521, 92, 93), (85, 522, 519), (522, 523, 519), (519, 523, 520), (523, 524, 520), (520, 524, 521), (524, 525, 521), (521, 525, 92), (525, 91, 92), (86, 526, 522), (526, 527, 522), (522, 527, 523), (527, 528, 523), (523, 528, 524), (528, 529, 524), (524, 529, 525), (529, 530, 525), (525, 530, 91), (413, 411, 745, 746), (87, 531, 526), (531, 532, 526), (526, 532, 527), (532, 533, 527), (527, 533, 528), (340, 336, 724, 726), (528, 534, 529), (534, 535, 529), (529, 535, 530), (468, 73, 663, 767), (582, 580, 795, 797), (176, 261, 708, 691), (88, 39, 531), (39, 38, 531), (531, 38, 532), (38, 37, 532), (532, 37, 533), (37, 36, 533), (533, 36, 534), (36, 35, 534), (534, 35, 535), (35, 34, 535), (260, 176, 691, 707), (534, 535, 787, 786), (129, 363, 731, 679), (33, 5, 89), (46, 81, 5), (45, 536, 46), (44, 537, 45), (43, 539, 44), (42, 542, 43), (41, 546, 42), (40, 551, 41), (46, 536, 81), (536, 80, 81), (45, 537, 536), (537, 538, 536), (536, 538, 80), (538, 79, 80), (44, 539, 537), (539, 540, 537), (537, 540, 538), (540, 541, 538), (538, 541, 79), (541, 78, 79), (43, 542, 539), (542, 543, 539), (539, 543, 540), (543, 544, 540), (540, 544, 541), (544, 545, 541), (541, 545, 78), (545, 77, 78), (42, 546, 542), (546, 547, 542), (542, 547, 543), (547, 548, 543), (543, 548, 544), (548, 549, 544), (544, 549, 545), (549, 550, 545), (545, 550, 77), (550, 76, 77), (41, 551, 546), (551, 552, 546), (546, 552, 547), (552, 553, 547), (547, 553, 548), (553, 554, 548), (548, 554, 549), (554, 555, 549), (549, 555, 550), (555, 556, 550), (550, 556, 76), (556, 75, 76), (40, 67, 551), (67, 66, 551), (551, 66, 552), (66, 65, 552), (552, 65, 553), (65, 64, 553), (553, 64, 554), (64, 63, 554), (554, 63, 555), (63, 62, 555), (555, 62, 556), (62, 61, 556), (556, 61, 75), (61, 4, 75), (61, 74, 4), (62, 557, 61), (63, 558, 62), (64, 560, 63), (65, 563, 64), (66, 567, 65), (67, 572, 66), (61, 557, 74), (557, 73, 74), (62, 558, 557), (558, 559, 557), (557, 559, 73), (559, 72, 73), (63, 560, 558), (560, 561, 558), (558, 561, 559), (561, 562, 559), (559, 562, 72), (562, 71, 72), (64, 563, 560), (563, 564, 560), (560, 564, 561), (564, 565, 561), (561, 565, 562), (565, 566, 562), (562, 566, 71), (566, 70, 71), (65, 567, 563), (567, 568, 563), (563, 568, 564), (568, 569, 564), (564, 569, 565), (569, 570, 565), (565, 570, 566), (570, 571, 566), (566, 571, 70), (571, 69, 70), (66, 572, 567), (572, 573, 567), (567, 573, 568), (573, 574, 568), (568, 574, 569), (574, 575, 569), (569, 575, 570), (575, 576, 570), (570, 576, 571), (576, 577, 571), (571, 577, 69), (577, 68, 69), (67, 53, 572), (53, 52, 572), (572, 52, 573), (52, 51, 573), (573, 51, 574), (51, 50, 574), (574, 50, 575), (50, 49, 575), (575, 49, 576), (49, 48, 576), (576, 48, 577), (48, 47, 577), (577, 47, 68), (47, 3, 68), (47, 60, 3), (48, 578, 47), (49, 579, 48), (50, 581, 49), (51, 584, 50), (52, 588, 51), (53, 593, 52), (47, 578, 60), (578, 59, 60), (48, 579, 578), (579, 580, 578), (578, 580, 59), (533, 534, 786, 785), (49, 581, 579), (581, 582, 579), (579, 582, 580), (582, 583, 580), (580, 583, 58), (583, 57, 58), (50, 584, 581), (584, 585, 581), (581, 585, 582), (585, 586, 582), (582, 586, 583), (586, 587, 583), (583, 587, 57), (587, 56, 57), (51, 588, 584), (588, 589, 584), (584, 589, 585), (589, 590, 585), (585, 590, 586), (590, 591, 586), (586, 591, 587), (591, 592, 587), (587, 592, 56), (592, 55, 56), (52, 593, 588), (593, 594, 588), (588, 594, 589), (594, 595, 589), (589, 595, 590), (595, 596, 590), (590, 596, 591), (596, 597, 591), (591, 597, 592), (597, 598, 592), (592, 598, 55), (598, 54, 55), (53, 18, 593), (18, 17, 593), (593, 17, 594), (17, 16, 594), (594, 16, 595), (16, 15, 595), (595, 15, 596), (15, 14, 596), (596, 14, 597), (14, 13, 597), (597, 13, 598), (13, 12, 598), (598, 12, 54), (12, 2, 54), (33, 46, 5), (34, 599, 33), (35, 600, 34), (36, 602, 35), (37, 605, 36), (38, 609, 37), (39, 614, 38), (33, 599, 46), (599, 45, 46), (34, 600, 599), (600, 601, 599), (599, 601, 45), (601, 44, 45), (35, 602, 600), (602, 603, 600), (600, 603, 601), (603, 604, 601), (601, 604, 44), (604, 43, 44), (36, 605, 602), (605, 606, 602), (602, 606, 603), (606, 607, 603), (603, 607, 604), (607, 608, 604), (604, 608, 43), (608, 42, 43), (37, 609, 605), (609, 610, 605), (605, 610, 606), (610, 611, 606), (606, 611, 607), (611, 612, 607), (607, 612, 608), (612, 613, 608), (608, 613, 42), (613, 41, 42), (38, 614, 609), (614, 615, 609), (609, 615, 610), (615, 616, 610), (610, 616, 611), (616, 617, 611), (611, 617, 612), (617, 618, 612), (612, 618, 613), (618, 619, 613), (613, 619, 41), (619, 40, 41), (39, 25, 614), (25, 24, 614), (614, 24, 615), (24, 23, 615), (615, 23, 616), (23, 22, 616), (616, 22, 617), (22, 21, 617), (617, 21, 618), (21, 20, 618), (618, 20, 619), (20, 19, 619), (619, 19, 40), (19, 0, 40), (12, 32, 2), (13, 620, 12), (14, 621, 13), (15, 623, 14), (16, 626, 15), (17, 630, 16), (18, 635, 17), (12, 620, 32), (620, 31, 32), (13, 621, 620), (621, 622, 620), (620, 622, 31), (622, 30, 31), (14, 623, 621), (623, 624, 621), (621, 624, 622), (624, 625, 622), (622, 625, 30), (625, 29, 30), (15, 626, 623), (626, 627, 623), (623, 627, 624), (627, 628, 624), (624, 628, 625), (628, 629, 625), (625, 629, 29), (411, 109, 673, 745), (16, 630, 626), (630, 631, 626), (626, 631, 627), (631, 632, 627), (627, 632, 628), (632, 633, 628), (628, 633, 629), (633, 634, 629), (629, 634, 28), (634, 27, 28), (17, 635, 630), (635, 636, 630), (630, 636, 631), (636, 637, 631), (631, 637, 632), (637, 638, 632), (632, 638, 633), (638, 639, 633), (633, 639, 634), (639, 640, 634), (634, 640, 27), (640, 26, 27), (18, 19, 635), (19, 20, 635), (635, 20, 636), (20, 21, 636), (636, 21, 637), (21, 22, 637), (637, 22, 638), (22, 23, 638), (638, 23, 639), (23, 24, 639), (639, 24, 640), (24, 25, 640), (640, 25, 26), (25, 1, 26), (642, 653, 665), (698, 696, 695), (697, 699, 698), (707, 708, 706), (707, 691, 708), (722, 725, 723), (680, 734, 733), (740, 741, 737), (676, 742, 738), (746, 747, 688), (750, 751, 747), (684, 756, 683), (754, 686, 687), (762, 763, 761), (767, 663, 768), (675, 661, 774), (661, 660, 774), (659, 658, 775), (645, 644, 779), (664, 782, 781), (784, 667, 668), (785, 786, 783), (787, 788, 784), (784, 788, 667), (788, 666, 667), (787, 650, 788), (650, 649, 788), (788, 649, 666), (795, 659, 660), (805, 645, 646), (474, 122, 677, 769), (450, 445, 755, 759), (416, 419, 750, 747), (102, 510, 778, 671), (420, 416, 747, 751), (144, 89, 666, 684), (409, 410, 744, 743), (1, 39, 653, 642), (318, 314, 717, 718), (89, 90, 667, 666), (391, 122, 677, 735), (183, 240, 702, 692), (90, 91, 668, 667), (67, 40, 654, 662), (141, 345, 727, 681), (88, 1, 642, 665), (425, 420, 751, 752), (394, 391, 735, 736), (379, 132, 680, 733), (216, 243, 703, 695), (323, 318, 718, 719), (91, 530, 784, 668), (398, 394, 736, 737), (264, 208, 694, 710), (489, 116, 675, 774), (528, 533, 785, 783), (353, 176, 691, 730), (430, 425, 752, 753), (534, 528, 783, 786), (629, 28, 645, 805), (148, 351, 728, 687), (351, 352, 729, 728), (266, 264, 710, 711), (352, 353, 730, 729), (530, 535, 787, 784), (474, 110, 674, 769), (156, 323, 719, 688), (217, 216, 695, 696), (39, 88, 665, 653), (398, 402, 740, 737), (403, 398, 737, 741), (475, 474, 769, 770), (573, 568, 792, 794), (269, 266, 711, 712), (460, 461, 763, 762), (37, 533, 785, 651), (118, 405, 742, 676), (477, 475, 770, 771), (467, 132, 680, 766), (84, 430, 753, 664), (405, 400, 738, 742), (509, 105, 672, 777), (224, 217, 696, 698), (198, 223, 697, 693), (224, 223, 697, 698), (535, 34, 650, 787), (273, 269, 712, 713), (261, 262, 709, 708), (466, 467, 766, 765), (480, 477, 771, 772), (33, 89, 666, 649), (409, 403, 741, 743), (243, 208, 694, 703), (469, 468, 767, 768), (51, 573, 794, 655), (67, 572, 793, 662), (26, 1, 642, 643), (572, 573, 794, 793), (514, 509, 777, 779), (27, 26, 643, 644), (102, 405, 742, 671), (246, 217, 696, 704), (91, 333, 722, 668), (28, 27, 644, 645), (484, 480, 772, 773), (334, 333, 722, 723), (28, 29, 646, 645), (278, 273, 713, 714), (454, 125, 678, 760), (441, 147, 686, 754), (30, 29, 646, 647), (31, 30, 647, 648), (31, 510, 778, 648), (34, 33, 649, 650), (132, 384, 734, 680), (619, 40, 654, 804), (384, 379, 733, 734), (250, 246, 704, 705), (457, 454, 760, 761), (559, 73, 663, 789), (580, 58, 659, 795), (142, 141, 681, 682), (38, 37, 651, 652), (96, 410, 744, 670), (514, 28, 645, 779), (489, 484, 773, 774), (143, 142, 682, 683), (39, 38, 652, 653), (27, 514, 779, 644), (143, 144, 684, 683), (561, 559, 789, 790), (29, 629, 805, 646), (618, 619, 804, 803), (284, 278, 714, 715), (581, 582, 797, 796), (144, 447, 756, 684), (147, 146, 685, 686), (457, 460, 762, 761), (447, 448, 757, 756), (156, 413, 746, 688), (147, 148, 687, 686), (600, 34, 650, 799), (461, 457, 761, 763), (448, 449, 758, 757), (516, 94, 669, 780), (51, 584, 798, 655), (449, 450, 759, 758), (255, 250, 705, 706), (564, 561, 790, 791), (216, 224, 698, 695), (328, 94, 669, 720), (517, 84, 664, 781), (116, 384, 734, 675), (494, 118, 676, 776), (116, 60, 661, 675), (223, 226, 699, 697), (603, 600, 799, 800), (226, 224, 698, 699), (464, 460, 762, 764), (105, 417, 748, 672), (59, 489, 774, 660), (417, 418, 749, 748), (331, 328, 720, 721), (418, 419, 750, 749), (466, 461, 763, 765), (568, 564, 791, 792), (419, 420, 751, 750), (491, 58, 659, 775), (363, 146, 685, 731), (166, 284, 715, 689), (57, 491, 775, 658), (56, 55, 656, 657), (255, 260, 707, 706), (229, 226, 699, 700), (57, 56, 657, 658), (261, 255, 706, 708), (607, 603, 800, 801), (468, 129, 679, 767), (58, 57, 658, 659), (58, 59, 660, 659), (110, 166, 689, 674), (334, 331, 721, 723), (60, 59, 660, 661), (55, 494, 776, 656), (469, 464, 764, 768), (96, 109, 673, 670), (336, 183, 692, 724), (368, 174, 690, 732), (234, 229, 700, 701), (333, 338, 725, 722), (59, 580, 795, 660), (148, 441, 754, 687), (338, 334, 723, 725), (612, 607, 801, 802)])
me_icosphere_001.use_remesh_preserve_volume = False
me_icosphere_001.use_remesh_preserve_attributes = False
me_icosphere_001.use_mirror_vertex_groups = False
me_icosphere_001.update()

# ---- objects
ob_icosphere = bpy.data.objects.new('Icosphere', me_icosphere_001)

# ---- transforms, parenting, visibility, modifiers, constraints
ob_icosphere.location = (-0.7234, 0.3365, -2.397)
ob_icosphere.lineart.crease_threshold = 0.0

# ---- collection membership
col_collection_1.objects.link(ob_icosphere)

# ---- scene / render settings (as saved in the file)
scene.frame_start = 1; scene.frame_end = 250; scene.frame_set(35)
scene.render.engine = 'BLENDER_EEVEE_NEXT'
scene.render.resolution_percentage = 50
scene.render.dither_intensity = 0.0
scene.cycles.use_denoising = False
scene.cycles.samples = 128
scene.cycles.sampling_pattern = 'TABULATED_SOBOL'
scene.cycles.use_adaptive_sampling = False
scene.cycles.use_light_tree = False
scene.cycles.blur_glossy = 0.0
scene.cycles.sample_clamp_indirect = 0.0
scene.view_settings.view_transform = 'Standard'
bpy.context.view_layer.update()

# ---- added for rendering (the .blend has no active camera and no usable light): camera, sun
cam_auto = bpy.data.cameras.new('AutoCamera')
cam_auto.lens = 50.0
cam_auto.sensor_width = 36.0
cam_auto.clip_end = 1000.0
ob_auto_camera = bpy.data.objects.new('AutoCamera', cam_auto)
scene.collection.objects.link(ob_auto_camera)
ob_auto_camera.location = (20.8284, -26.3751, 14.9402)
ob_auto_camera.rotation_euler = (1.09748, -7.21219e-08, 0.694738)
scene.camera = ob_auto_camera
light_auto_sun = bpy.data.lights.new('AutoSun', 'SUN')
light_auto_sun.energy = 3.0
light_auto_sun.angle = 0.0523599
ob_auto_sun = bpy.data.objects.new('AutoSun', light_auto_sun)
scene.collection.objects.link(ob_auto_sun)
ob_auto_sun.rotation_euler = (0.872665, 0.174533, 0.523599)
bpy.context.view_layer.update()
